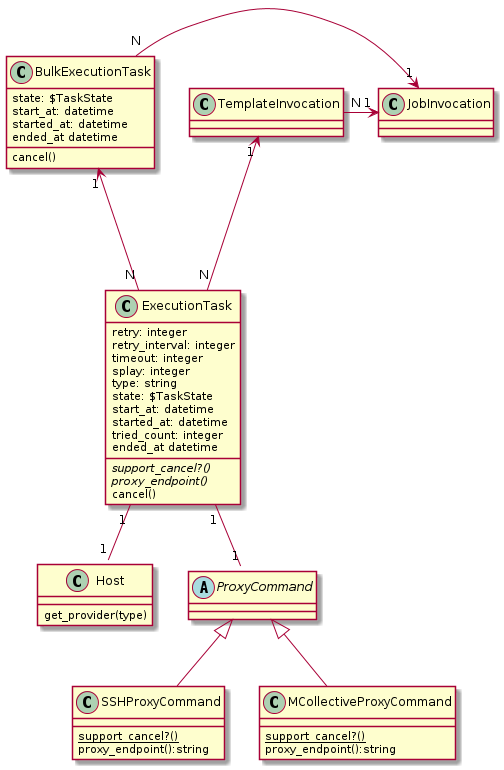

The diagram above was rendered by PlantUML. Its source (embedded in the PNG):
@startuml



class Host {
  get_provider(type)
}

class BulkExecutionTask {
  state: $TaskState
  start_at: datetime
  started_at: datetime
  ended_at datetime
  cancel()
}

class ExecutionTask {
  retry: integer
  retry_interval: integer
  timeout: integer
  splay: integer
  type: string
  state: $TaskState
  start_at: datetime
  started_at: datetime
  tried_count: integer
  ended_at datetime
  {abstract} support_cancel?()
  {abstract} proxy_endpoint()
  cancel()
}

abstract class ProxyCommand {
}

class SSHProxyCommand {
  {static} support_cancel?()
  proxy_endpoint():string
}

class MCollectiveProxyCommand {
  {static} support_cancel?()
  proxy_endpoint():string
}

BulkExecutionTask "N" -> "1" JobInvocation
BulkExecutionTask "1" <-- "N" ExecutionTask
TemplateInvocation "N" -> "1" JobInvocation
TemplateInvocation "1" <--- "N" ExecutionTask
ExecutionTask "1" -- "1" ProxyCommand
ExecutionTask "1" -- "1" Host

ProxyCommand <|-- SSHProxyCommand
ProxyCommand <|-- MCollectiveProxyCommand

 skinparam backgroundColor transparent

@enduml